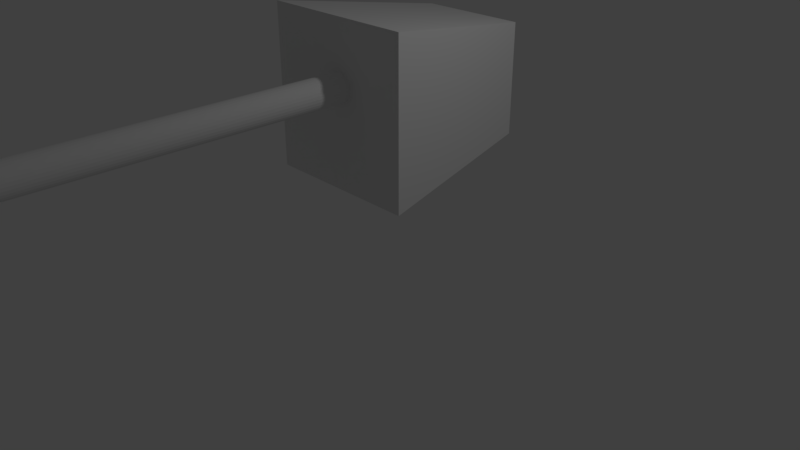 # Source: First_Helicopter.blend  (saved by Blender 2.78.0; exported with 4.5.12 LTS)
import bpy
from mathutils import Matrix  # noqa: F401  (used for matrix-valued properties, if any)

bpy.ops.wm.read_factory_settings(use_empty=True)
scene = bpy.context.scene
scene.name = 'Scene'

# ---- collections
col_collection_1 = bpy.data.collections.new('Collection 1'); scene.collection.children.link(col_collection_1)

# ---- materials (node trees are filled in below, after node groups)
mat_material = bpy.data.materials.new('Material')
mat_material.alpha_threshold = 0.0
mat_material.use_transparent_shadow = False
mat_material.roughness = 0.5
mat_material.line_color = (0.0, 0.0, 0.0, 1.0)

# ---- material node trees

# ---- world
world_world = bpy.data.worlds.new('World'); scene.world = world_world
world_world.color = (0.05088, 0.05088, 0.05088)
world_world.use_sun_shadow = False
world_world.sun_shadow_jitter_overblur = 0.0
world_world.cycles.sampling_method = 'MANUAL'

# ---- cameras
cam_camera = bpy.data.cameras.new('Camera')
cam_camera.clip_end = 100.0
cam_camera.lens = 35.0
cam_camera.sensor_width = 32.0
cam_camera.sensor_height = 18.0
cam_camera.ortho_scale = 7.314
cam_camera.dof.focus_distance = 0.0
cam_camera.dof.aperture_fstop = 128.0

# ---- lights
light_lamp = bpy.data.lights.new('Lamp', 'POINT')
light_lamp.transmission_factor = 0.0
light_lamp.cutoff_distance = 30.0
light_lamp.energy = 100.0
light_lamp.shadow_buffer_clip_start = 1.001
light_lamp.shadow_soft_size = 0.1
light_lamp.shadow_maximum_resolution = 0.006
light_lamp.use_absolute_resolution = True

# ---- meshes
me_cube = bpy.data.meshes.new('Cube')
me_cube.from_pydata([(-0.09658, 9.713, -0.05935), (-0.09658, 0.9407, -0.07016), (-0.04703, 9.713, -0.06423), (-0.04703, 0.9407, -0.07504), (0.000609, 9.713, -0.07868), (0.000609, 0.9407, -0.0895), (0.04452, 9.713, -0.1022), (0.04452, 0.9408, -0.113), (0.083, 9.713, -0.1337), (0.083, 0.9408, -0.1445), (0.1146, 9.714, -0.1722), (0.1146, 0.9409, -0.183), (0.1381, 9.714, -0.2161), (0.1381, 0.941, -0.2269), (0.1525, 9.714, -0.2638), (0.1525, 0.9411, -0.2746), (0.1574, 9.714, -0.3133), (0.1574, 0.9412, -0.3241), (0.1525, 9.714, -0.3629), (0.1525, 0.9413, -0.3737), (0.1381, 9.714, -0.4105), (0.1381, 0.9414, -0.4213), (0.1146, 9.714, -0.4544), (0.1146, 0.9415, -0.4652), (0.083, 9.714, -0.4929), (0.083, 0.9416, -0.5037), (0.04452, 9.714, -0.5245), (0.04452, 0.9417, -0.5353), (0.0006089, 9.714, -0.5479), (0.0006089, 0.9417, -0.5588), (-0.04703, 9.714, -0.5624), (-0.04703, 0.9418, -0.5732), (-0.09658, 9.714, -0.5673), (-0.09658, 0.9418, -0.5781), (-0.1461, 9.714, -0.5624), (-0.1461, 0.9418, -0.5732), (-0.1938, 9.714, -0.5479), (-0.1938, 0.9417, -0.5588), (-0.2377, 9.714, -0.5245), (-0.2377, 0.9417, -0.5353), (-0.2762, 9.714, -0.4929), (-0.2762, 0.9416, -0.5037), (-0.3077, 9.714, -0.4544), (-0.3077, 0.9415, -0.4652), (-0.3312, 9.714, -0.4105), (-0.3312, 0.9414, -0.4213), (-0.3457, 9.714, -0.3629), (-0.3457, 0.9413, -0.3737), (-0.3505, 9.714, -0.3133), (-0.3505, 0.9412, -0.3241), (-0.3457, 9.714, -0.2638), (-0.3457, 0.9411, -0.2746), (-0.3312, 9.714, -0.2161), (-0.3312, 0.941, -0.2269), (-0.3077, 9.714, -0.1722), (-0.3077, 0.9409, -0.183), (-0.2762, 9.713, -0.1337), (-0.2762, 0.9408, -0.1445), (-0.2377, 9.713, -0.1022), (-0.2377, 0.9408, -0.113), (-0.1938, 9.713, -0.07868), (-0.1938, 0.9407, -0.0895), (-0.1461, 9.713, -0.06423), (-0.1461, 0.9407, -0.07504), (1.449, 1.0, -1.449), (1.0, -2.141, -1.0), (-1.0, -2.141, -1.0), (-1.449, 1.0, -1.449), (1.449, 1.0, 1.449), (1.0, -2.141, 1.0), (-1.0, -2.141, 1.0), (-1.449, 1.0, 1.449)], [], [(0, 1, 3, 2), (2, 3, 5, 4), (4, 5, 7, 6), (6, 7, 9, 8), (8, 9, 11, 10), (10, 11, 13, 12), (12, 13, 15, 14), (14, 15, 17, 16), (16, 17, 19, 18), (18, 19, 21, 20), (20, 21, 23, 22), (22, 23, 25, 24), (24, 25, 27, 26), (26, 27, 29, 28), (28, 29, 31, 30), (30, 31, 33, 32), (32, 33, 35, 34), (34, 35, 37, 36), (36, 37, 39, 38), (38, 39, 41, 40), (40, 41, 43, 42), (42, 43, 45, 44), (44, 45, 47, 46), (46, 47, 49, 48), (48, 49, 51, 50), (50, 51, 53, 52), (52, 53, 55, 54), (54, 55, 57, 56), (56, 57, 59, 58), (58, 59, 61, 60), (3, 1, 63, 61, 59, 57, 55, 53, 51, 49, 47, 45, 43, 41, 39, 37, 35, 33, 31, 29, 27, 25, 23, 21, 19, 17, 15, 13, 11, 9, 7, 5), (60, 61, 63, 62), (62, 63, 1, 0), (0, 2, 4, 6, 8, 10, 12, 14, 16, 18, 20, 22, 24, 26, 28, 30, 32, 34, 36, 38, 40, 42, 44, 46, 48, 50, 52, 54, 56, 58, 60, 62), (64, 65, 66, 67), (68, 71, 70, 69), (64, 68, 69, 65), (65, 69, 70, 66), (66, 70, 71, 67), (68, 64, 67, 71)])
me_cube.materials.append(mat_material)
me_cube.use_remesh_preserve_volume = False
me_cube.use_remesh_preserve_attributes = False
me_cube.use_mirror_vertex_groups = False
me_cube.update()

# ---- objects
ob_cube = bpy.data.objects.new('Cube', me_cube)
ob_lamp = bpy.data.objects.new('Lamp', light_lamp)
ob_camera = bpy.data.objects.new('Camera', cam_camera)

# ---- transforms, parenting, visibility, modifiers, constraints
ob_cube.location = (0.0, 0.2615, 2.096)
ob_cube.scale = (-0.7173, -0.7173, -0.7173)
ob_cube.lock_rotations_4d = False
ob_cube.empty_display_type = 'ARROWS'
ob_cube.lineart.crease_threshold = 0.0
ob_lamp.location = (4.076, 1.005, 5.904)
ob_lamp.rotation_euler = (0.6503, 0.05522, 1.866)
ob_lamp.lock_rotations_4d = False
ob_lamp.empty_display_type = 'ARROWS'
ob_lamp.color = (0.0, 0.0, 0.0, 0.0)
ob_lamp.lineart.crease_threshold = 0.0
ob_camera.location = (7.481, -6.508, 5.344)
ob_camera.rotation_euler = (1.109, 0.0, 0.8149)
ob_camera.lock_rotations_4d = False
ob_camera.empty_display_type = 'ARROWS'
ob_camera.color = (0.0, 0.0, 0.0, 0.0)
ob_camera.display_type = 'WIRE'
ob_camera.lineart.crease_threshold = 0.0

# ---- collection membership
col_collection_1.objects.link(ob_cube)
col_collection_1.objects.link(ob_lamp)
col_collection_1.objects.link(ob_camera)

# ---- scene / render settings (as saved in the file)
scene.camera = ob_camera
scene.frame_start = 1; scene.frame_end = 250; scene.frame_set(1)
scene.render.engine = 'BLENDER_EEVEE_NEXT'
scene.render.resolution_percentage = 50
scene.render.dither_intensity = 0.0
scene.cycles.use_denoising = False
scene.cycles.samples = 128
scene.cycles.sampling_pattern = 'TABULATED_SOBOL'
scene.cycles.light_sampling_threshold = 0.0
scene.cycles.use_adaptive_sampling = False
scene.cycles.use_light_tree = False
scene.cycles.blur_glossy = 0.0
scene.cycles.sample_clamp_indirect = 0.0
scene.view_settings.view_transform = 'Standard'
bpy.context.view_layer.update()

